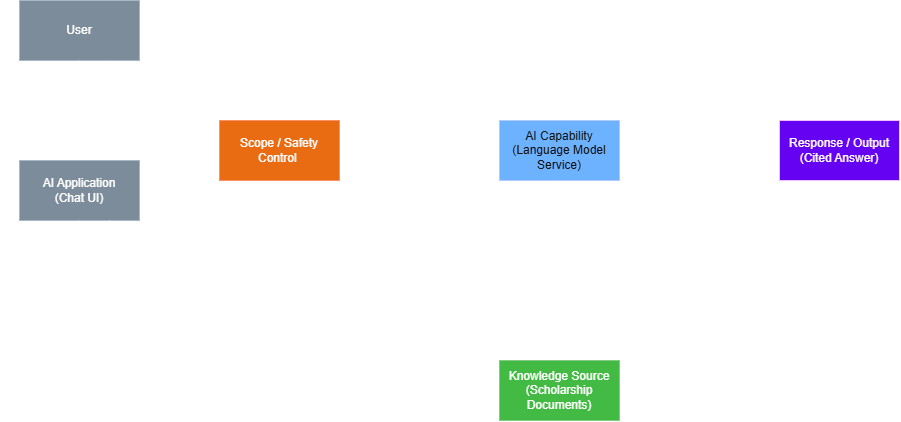

The diagram above was exported from draw.io. Its source (the exported page's mxGraphModel, read from the mxfile embedded in the PNG):
<mxGraphModel dx="1051" dy="655" grid="1" gridSize="10" guides="1" tooltips="1" connect="1" arrows="1" fold="1" page="1" pageScale="1" pageWidth="1169" pageHeight="827" math="0" shadow="0">
  <root>
    <mxCell id="0" />
    <mxCell id="1" parent="0" />
    <mxCell id="61FoGpzlPQE1C_LMTxTD-1" edge="1" parent="1" style="edgeStyle=none;curved=1;rounded=0;curveGeometry=1;orthogonalLoop=1;jettySize=auto;html=1;exitX=0.083;exitY=1.004;exitDx=0;exitDy=0;entryX=0.085;entryY=0.005;entryDx=0;entryDy=0;fontSize=12;defaultLabelBackgroundColor=page;startSize=8;endSize=8;exitPerimeter=0;entryPerimeter=0;">
      <mxGeometry relative="1" as="geometry">
        <mxPoint x="179.95999999999998" y="239.94" as="sourcePoint" />
        <mxPoint x="180.2" y="340" as="targetPoint" />
      </mxGeometry>
    </mxCell>
    <mxCell id="61FoGpzlPQE1C_LMTxTD-2" connectable="0" parent="61FoGpzlPQE1C_LMTxTD-1" style="edgeLabel;html=1;align=center;verticalAlign=middle;resizable=0;points=[];inheritText=1;fontSize=12;defaultLabelBackgroundColor=page;" value="User Query" vertex="1">
      <mxGeometry relative="1" x="-0.1696" as="geometry">
        <mxPoint as="offset" />
      </mxGeometry>
    </mxCell>
    <mxCell id="61FoGpzlPQE1C_LMTxTD-6" parent="1" style="rounded=0;whiteSpace=wrap;html=1;strokeColor=#314354;fillColor=#647687;fontColor=light-dark(#FFFFFF,#FFFFFF);" value="User" vertex="1">
      <mxGeometry height="60" width="120" x="170" y="180" as="geometry" />
    </mxCell>
    <mxCell id="61FoGpzlPQE1C_LMTxTD-7" edge="1" parent="1" source="61FoGpzlPQE1C_LMTxTD-9" style="edgeStyle=orthogonalEdgeStyle;rounded=0;orthogonalLoop=1;jettySize=auto;html=1;exitX=1;exitY=0.5;exitDx=0;exitDy=0;entryX=0;entryY=0.5;entryDx=0;entryDy=0;fontSize=12;defaultLabelBackgroundColor=page;startSize=8;endSize=8;" target="61FoGpzlPQE1C_LMTxTD-12">
      <mxGeometry relative="1" as="geometry" />
    </mxCell>
    <mxCell id="61FoGpzlPQE1C_LMTxTD-8" connectable="0" parent="61FoGpzlPQE1C_LMTxTD-7" style="edgeLabel;html=1;align=center;verticalAlign=middle;resizable=0;points=[];inheritText=1;fontSize=12;defaultLabelBackgroundColor=page;" value="Query" vertex="1">
      <mxGeometry relative="1" x="-0.0389" y="1" as="geometry">
        <mxPoint as="offset" />
      </mxGeometry>
    </mxCell>
    <mxCell id="ggRc-ArvWDUesdCBthPr-1" edge="1" parent="1" source="61FoGpzlPQE1C_LMTxTD-9" style="edgeStyle=orthogonalEdgeStyle;rounded=0;orthogonalLoop=1;jettySize=auto;html=1;exitX=0.5;exitY=0;exitDx=0;exitDy=0;entryX=0.5;entryY=1;entryDx=0;entryDy=0;defaultLabelBackgroundColor=page;" target="61FoGpzlPQE1C_LMTxTD-6">
      <mxGeometry relative="1" as="geometry" />
    </mxCell>
    <mxCell id="ggRc-ArvWDUesdCBthPr-2" edge="1" parent="1" source="61FoGpzlPQE1C_LMTxTD-9" style="edgeStyle=orthogonalEdgeStyle;rounded=0;orthogonalLoop=1;jettySize=auto;html=1;exitX=0.75;exitY=0;exitDx=0;exitDy=0;defaultLabelBackgroundColor=page;entryX=0.75;entryY=1;entryDx=0;entryDy=0;" target="61FoGpzlPQE1C_LMTxTD-6">
      <mxGeometry relative="1" x="-0.1421" as="geometry">
        <mxPoint x="280" y="240" as="targetPoint" />
      </mxGeometry>
    </mxCell>
    <mxCell id="ggRc-ArvWDUesdCBthPr-3" connectable="0" parent="ggRc-ArvWDUesdCBthPr-2" style="edgeLabel;html=1;align=center;verticalAlign=middle;resizable=0;points=[];inheritText=1;defaultLabelBackgroundColor=page;" value="Final Answer" vertex="1">
      <mxGeometry relative="1" x="0.1628" as="geometry">
        <mxPoint y="1" as="offset" />
      </mxGeometry>
    </mxCell>
    <mxCell id="61FoGpzlPQE1C_LMTxTD-9" parent="1" style="rounded=0;whiteSpace=wrap;html=1;fillColor=#647687;fontColor=light-dark(#FFFFFF,#FFFFFF);strokeColor=#314354;" value="AI Application&lt;div&gt;(Chat&amp;nbsp;&lt;span style=&quot;background-color: transparent;&quot;&gt;UI&lt;/span&gt;&lt;span style=&quot;background-color: transparent;&quot;&gt;)&lt;/span&gt;&lt;/div&gt;" vertex="1">
      <mxGeometry height="60" width="120" x="170" y="340" as="geometry" />
    </mxCell>
    <mxCell id="61FoGpzlPQE1C_LMTxTD-10" edge="1" parent="1" source="61FoGpzlPQE1C_LMTxTD-12" style="edgeStyle=none;curved=1;rounded=0;curveGeometry=1;orthogonalLoop=1;jettySize=auto;html=1;exitX=1;exitY=0.5;exitDx=0;exitDy=0;entryX=0;entryY=0.5;entryDx=0;entryDy=0;fontSize=12;defaultLabelBackgroundColor=page;startSize=8;endSize=8;" target="61FoGpzlPQE1C_LMTxTD-15">
      <mxGeometry relative="1" as="geometry" />
    </mxCell>
    <mxCell id="61FoGpzlPQE1C_LMTxTD-11" connectable="0" parent="61FoGpzlPQE1C_LMTxTD-10" style="edgeLabel;html=1;align=center;verticalAlign=middle;resizable=0;points=[];inheritText=1;fontSize=12;defaultLabelBackgroundColor=page;" value="Approved Query" vertex="1">
      <mxGeometry relative="1" x="0.067" as="geometry">
        <mxPoint as="offset" />
      </mxGeometry>
    </mxCell>
    <mxCell id="61FoGpzlPQE1C_LMTxTD-12" parent="1" style="rounded=0;whiteSpace=wrap;html=1;fillColor=#fa6800;fontColor=light-dark(#000000,#FFFFFF);strokeColor=#C73500;" value="Scope / Safety Control&amp;nbsp;" vertex="1">
      <mxGeometry height="60" width="120" x="370" y="300" as="geometry" />
    </mxCell>
    <mxCell id="61FoGpzlPQE1C_LMTxTD-13" edge="1" parent="1" source="61FoGpzlPQE1C_LMTxTD-15" style="edgeStyle=none;curved=1;rounded=0;curveGeometry=1;orthogonalLoop=1;jettySize=auto;html=1;exitX=1;exitY=0.5;exitDx=0;exitDy=0;fontSize=12;defaultLabelBackgroundColor=page;startSize=8;endSize=8;" target="61FoGpzlPQE1C_LMTxTD-19">
      <mxGeometry relative="1" as="geometry" />
    </mxCell>
    <mxCell id="61FoGpzlPQE1C_LMTxTD-14" connectable="0" parent="61FoGpzlPQE1C_LMTxTD-13" style="edgeLabel;html=1;align=center;verticalAlign=middle;resizable=0;points=[];inheritText=1;fontSize=12;defaultLabelBackgroundColor=page;" value="Generated Response&lt;div&gt;+ Citations&lt;/div&gt;" vertex="1">
      <mxGeometry relative="1" x="-0.1026" y="-3" as="geometry">
        <mxPoint as="offset" />
      </mxGeometry>
    </mxCell>
    <mxCell id="61FoGpzlPQE1C_LMTxTD-15" parent="1" style="rounded=0;whiteSpace=wrap;html=1;fillColor=#0050ef;fontColor=#ffffff;strokeColor=#001DBC;" value="AI Capability&lt;div&gt;(Language Model Service)&lt;/div&gt;" vertex="1">
      <mxGeometry height="60" width="120" x="650" y="300" as="geometry" />
    </mxCell>
    <mxCell id="61FoGpzlPQE1C_LMTxTD-16" edge="1" parent="1" source="61FoGpzlPQE1C_LMTxTD-19" style="edgeStyle=orthogonalEdgeStyle;rounded=0;orthogonalLoop=1;jettySize=auto;html=1;exitX=0.5;exitY=1;exitDx=0;exitDy=0;fontSize=12;defaultLabelBackgroundColor=page;startArrow=none;startFill=0;endArrow=none;endFill=0;entryX=0.75;entryY=1;entryDx=0;entryDy=0;" target="61FoGpzlPQE1C_LMTxTD-9">
      <mxGeometry relative="1" as="geometry">
        <mxPoint x="230" y="400" as="targetPoint" />
      </mxGeometry>
    </mxCell>
    <mxCell id="61FoGpzlPQE1C_LMTxTD-17" edge="1" parent="1" source="61FoGpzlPQE1C_LMTxTD-19" style="edgeStyle=orthogonalEdgeStyle;rounded=0;orthogonalLoop=1;jettySize=auto;html=1;exitX=0.5;exitY=1;exitDx=0;exitDy=0;fontSize=12;defaultLabelBackgroundColor=page;startSize=8;endSize=8;entryX=0.5;entryY=1;entryDx=0;entryDy=0;" target="61FoGpzlPQE1C_LMTxTD-9">
      <mxGeometry relative="1" x="-0.8721" as="geometry">
        <Array as="points">
          <mxPoint x="990" y="430" />
          <mxPoint x="230" y="430" />
        </Array>
        <mxPoint x="990.3333333333335" y="470" as="targetPoint" />
      </mxGeometry>
    </mxCell>
    <mxCell id="61FoGpzlPQE1C_LMTxTD-18" connectable="0" parent="61FoGpzlPQE1C_LMTxTD-17" style="edgeLabel;html=1;align=center;verticalAlign=middle;resizable=0;points=[];inheritText=1;fontSize=12;defaultLabelBackgroundColor=page;" value="Display Answer" vertex="1">
      <mxGeometry relative="1" x="0.1221" y="1" as="geometry">
        <mxPoint as="offset" />
      </mxGeometry>
    </mxCell>
    <mxCell id="61FoGpzlPQE1C_LMTxTD-19" parent="1" style="rounded=0;whiteSpace=wrap;html=1;fillColor=light-dark(#6200ED, #6602f2);fontColor=default;strokeColor=#3700CC;" value="Response / Output&lt;div&gt;(Cited Answer)&lt;/div&gt;" vertex="1">
      <mxGeometry height="60" width="120" x="930" y="300" as="geometry" />
    </mxCell>
    <mxCell id="61FoGpzlPQE1C_LMTxTD-20" edge="1" parent="1" source="61FoGpzlPQE1C_LMTxTD-22" style="edgeStyle=none;curved=1;rounded=0;curveGeometry=1;orthogonalLoop=1;jettySize=auto;html=1;exitX=0.5;exitY=0;exitDx=0;exitDy=0;entryX=0.5;entryY=1;entryDx=0;entryDy=0;fontSize=12;defaultLabelBackgroundColor=page;startSize=8;endSize=8;" target="61FoGpzlPQE1C_LMTxTD-15">
      <mxGeometry relative="1" as="geometry" />
    </mxCell>
    <mxCell id="61FoGpzlPQE1C_LMTxTD-21" connectable="0" parent="61FoGpzlPQE1C_LMTxTD-20" style="edgeLabel;html=1;align=center;verticalAlign=middle;resizable=0;points=[];inheritText=1;fontSize=12;defaultLabelBackgroundColor=page;" value="Retrieved Context" vertex="1">
      <mxGeometry relative="1" x="0.5359" y="1" as="geometry">
        <mxPoint as="offset" />
      </mxGeometry>
    </mxCell>
    <mxCell id="61FoGpzlPQE1C_LMTxTD-22" parent="1" style="rounded=0;whiteSpace=wrap;html=1;fillColor=#008a00;fontColor=light-dark(#FFFFFF,#FFFFFF);strokeColor=#005700;" value="Knowledge Source&lt;div&gt;(Scholarship Documents)&lt;/div&gt;" vertex="1">
      <mxGeometry height="60" width="120" x="650" y="540" as="geometry" />
    </mxCell>
  </root>
</mxGraphModel>